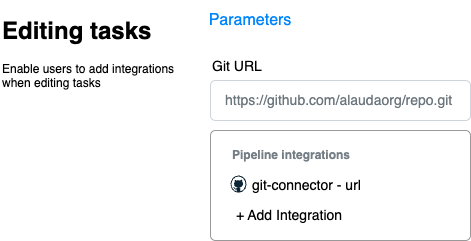

The diagram above was exported from draw.io. Its source (the exported page's mxGraphModel, read from the mxfile embedded in the PNG):
<mxGraphModel dx="1621" dy="700" grid="1" gridSize="10" guides="1" tooltips="1" connect="1" arrows="1" fold="1" page="1" pageScale="1" pageWidth="850" pageHeight="1100" math="0" shadow="0">
  <root>
    <mxCell id="0" />
    <mxCell id="1" parent="0" />
    <mxCell id="40" value="Git URL" style="fillColor=none;strokeColor=none;align=left;fontSize=14;" parent="1" vertex="1">
      <mxGeometry x="570" y="120" width="100" height="30" as="geometry" />
    </mxCell>
    <mxCell id="41" value="https://github.com/alaudaorg/repo.git" style="html=1;shadow=0;dashed=0;shape=mxgraph.bootstrap.rrect;rSize=5;fillColor=#ffffff;strokeColor=#CED4DA;align=left;spacing=15;fontSize=14;fontColor=#6C767D;" parent="1" vertex="1">
      <mxGeometry x="570" y="150" width="260" height="40" as="geometry" />
    </mxCell>
    <mxCell id="42" value="" style="swimlane;container=1;shape=mxgraph.bootstrap.rrect;rSize=5;strokeColor=#999999;fillColor=#ffffff;fontStyle=0;childLayout=stackLayout;horizontal=1;startSize=0;horizontalStack=0;resizeParent=1;resizeParentMax=0;resizeLast=0;collapsible=0;marginBottom=0;whiteSpace=wrap;html=1;" parent="1" vertex="1">
      <mxGeometry x="570" y="200" width="260" height="110" as="geometry" />
    </mxCell>
    <mxCell id="43" value="" style="text;align=center;verticalAlign=middle;spacingLeft=10;spacingRight=10;overflow=hidden;points=[[0,0.5],[1,0.5]];portConstraint=eastwest;rotatable=0;whiteSpace=wrap;html=1;fontColor=inherit;" parent="42" vertex="1">
      <mxGeometry width="260" height="10" as="geometry" />
    </mxCell>
    <mxCell id="44" value="Pipeline integrations" style="text;align=left;verticalAlign=middle;spacingLeft=20;spacingRight=10;overflow=hidden;points=[[0,0.5],[1,0.5]];portConstraint=eastwest;rotatable=0;whiteSpace=wrap;html=1;fontColor=#757E85;fontSize=12;fontStyle=1;" parent="42" vertex="1">
      <mxGeometry y="10" width="260" height="30" as="geometry" />
    </mxCell>
    <mxCell id="45" value="git-connector - url" style="text;align=left;verticalAlign=middle;spacingLeft=40;spacingRight=10;overflow=hidden;points=[[0,0.5],[1,0.5]];portConstraint=eastwest;rotatable=0;whiteSpace=wrap;html=1;fontColor=inherit;fontSize=14;fontStyle=0;" parent="42" vertex="1">
      <mxGeometry y="40" width="260" height="30" as="geometry" />
    </mxCell>
    <mxCell id="48" value="&amp;nbsp;+ Add Integration" style="text;align=left;verticalAlign=middle;spacingLeft=20;spacingRight=10;overflow=hidden;points=[[0,0.5],[1,0.5]];portConstraint=eastwest;rotatable=0;whiteSpace=wrap;html=1;fontColor=inherit;fontSize=14;fontStyle=0;" parent="42" vertex="1">
      <mxGeometry y="70" width="260" height="30" as="geometry" />
    </mxCell>
    <mxCell id="49" value="" style="text;align=center;verticalAlign=middle;spacingLeft=10;spacingRight=10;overflow=hidden;points=[[0,0.5],[1,0.5]];portConstraint=eastwest;rotatable=0;whiteSpace=wrap;html=1;fontColor=inherit;" parent="42" vertex="1">
      <mxGeometry y="100" width="260" height="10" as="geometry" />
    </mxCell>
    <mxCell id="50" value="" style="dashed=0;outlineConnect=0;html=1;align=center;labelPosition=center;verticalLabelPosition=bottom;verticalAlign=top;shape=mxgraph.weblogos.github" parent="1" vertex="1">
      <mxGeometry x="590" y="245" width="16" height="17.19" as="geometry" />
    </mxCell>
    <mxCell id="63" value="&lt;h1 style=&quot;margin-top: 0px;&quot;&gt;Editing tasks&lt;/h1&gt;&lt;p&gt;Enable users to add integrations when editing tasks&lt;/p&gt;" style="text;html=1;whiteSpace=wrap;overflow=hidden;rounded=0;" parent="1" vertex="1">
      <mxGeometry x="360" y="80" width="180" height="120" as="geometry" />
    </mxCell>
    <mxCell id="64" value="Parameters" style="html=1;shadow=0;dashed=0;shape=mxgraph.bootstrap.rrect;rSize=5;strokeColor=none;strokeWidth=1;fillColor=none;fontColor=#0085FC;whiteSpace=wrap;align=center;verticalAlign=middle;spacingLeft=0;fontStyle=0;fontSize=16;spacing=5;" parent="1" vertex="1">
      <mxGeometry x="580" y="70" width="60" height="40" as="geometry" />
    </mxCell>
  </root>
</mxGraphModel>